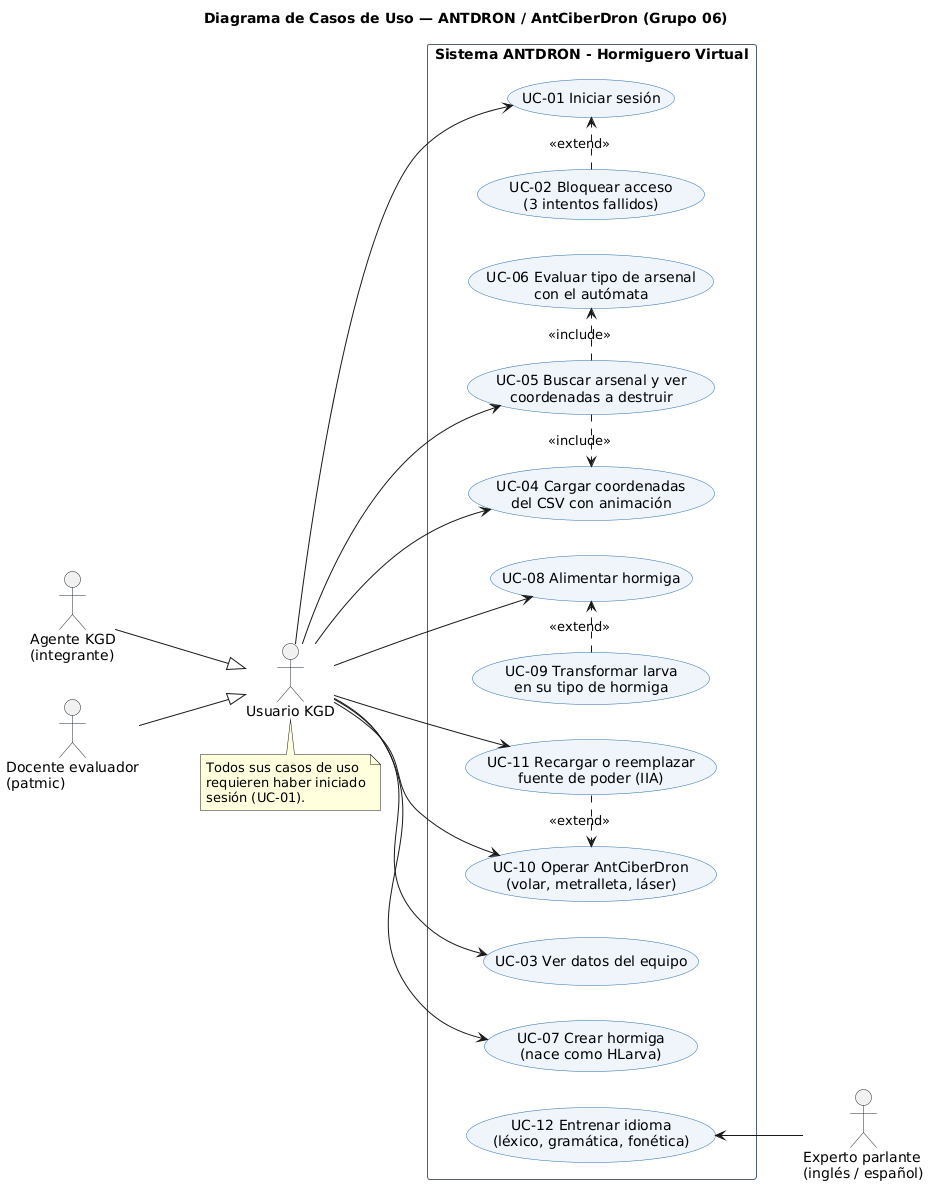

The diagram above was rendered by PlantUML. Its source (embedded in the PNG):
@startuml
left to right direction
skinparam packageStyle rectangle
skinparam shadowing false
skinparam defaultFontName Arial
skinparam usecase {
  BackgroundColor #EEF4FB
  BorderColor #2B6CB0
}
skinparam actorBorderColor #1F2933
skinparam rectangleBorderColor #52606D

title Diagrama de Casos de Uso — ANTDRON / AntCiberDron (Grupo 06)

actor "Usuario KGD" as U
actor "Agente KGD\n(integrante)" as A
actor "Docente evaluador\n(patmic)" as D
A --|> U
D --|> U

actor "Experto parlante\n(inglés / español)" as E

rectangle "Sistema ANTDRON - Hormiguero Virtual" {
  usecase "UC-01 Iniciar sesión" as UC01
  usecase "UC-02 Bloquear acceso\n(3 intentos fallidos)" as UC02
  usecase "UC-03 Ver datos del equipo" as UC03
  usecase "UC-04 Cargar coordenadas\ndel CSV con animación" as UC04
  usecase "UC-05 Buscar arsenal y ver\ncoordenadas a destruir" as UC05
  usecase "UC-06 Evaluar tipo de arsenal\ncon el autómata" as UC06
  usecase "UC-07 Crear hormiga\n(nace como HLarva)" as UC07
  usecase "UC-08 Alimentar hormiga" as UC08
  usecase "UC-09 Transformar larva\nen su tipo de hormiga" as UC09
  usecase "UC-10 Operar AntCiberDron\n(volar, metralleta, láser)" as UC10
  usecase "UC-11 Recargar o reemplazar\nfuente de poder (IIA)" as UC11
  usecase "UC-12 Entrenar idioma\n(léxico, gramática, fonética)" as UC12
}

U --> UC01
U --> UC03
U --> UC04
U --> UC05
U --> UC07
U --> UC08
U --> UC10
U --> UC11
UC12 <-- E

UC02 .> UC01 : <<extend>>
UC05 .> UC04 : <<include>>
UC05 .> UC06 : <<include>>
UC09 .> UC08 : <<extend>>
UC11 .> UC10 : <<extend>>

note bottom of U
  Todos sus casos de uso
  requieren haber iniciado
  sesión (UC-01).
end note
@enduml